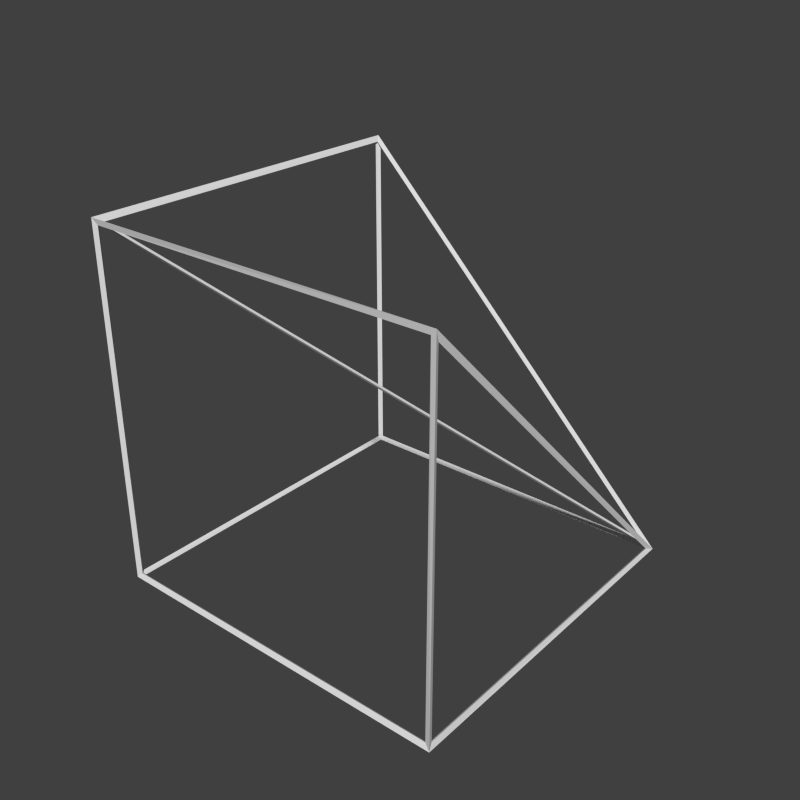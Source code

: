 # Source: slantCornerIn.blend  (saved by Blender 2.71.0; exported with 4.5.12 LTS)
import bpy
from mathutils import Matrix  # noqa: F401  (used for matrix-valued properties, if any)

bpy.ops.wm.read_factory_settings(use_empty=True)
scene = bpy.context.scene
scene.name = 'Scene'

# ---- collections
col_collection_1 = bpy.data.collections.new('Collection 1'); scene.collection.children.link(col_collection_1)

# ---- materials (node trees are filled in below, after node groups)
mat_material = bpy.data.materials.new('Material')
mat_material.alpha_threshold = 0.0
mat_material.use_transparent_shadow = False
mat_material.roughness = 0.5
mat_material.specular_intensity = 0.0
mat_material.line_color = (0.0, 0.0, 0.0, 1.0)
mat_material_001 = bpy.data.materials.new('Material.001')
mat_material_001.alpha_threshold = 0.0
mat_material_001.use_transparent_shadow = False
mat_material_001.roughness = 0.5
mat_material_001.specular_intensity = 0.0
mat_material_001.line_color = (0.0, 0.0, 0.0, 1.0)

# ---- material node trees

# ---- world
world_world = bpy.data.worlds.new('World'); scene.world = world_world
world_world.color = (0.05088, 0.05088, 0.05088)
world_world.use_sun_shadow = False
world_world.sun_shadow_jitter_overblur = 0.0
world_world.cycles.sampling_method = 'MANUAL'
world_world.cycles.sample_map_resolution = 256

# ---- meshes
me_cube = bpy.data.meshes.new('Cube')
me_cube.from_pydata([(0.5, 0.5, -0.5), (0.5, -0.5, -0.5), (-0.5, -0.5, -0.5), (-0.5, 0.5, -0.5), (0.5, -0.5, 0.5), (-0.5, -0.5, 0.5), (-0.5, 0.5, 0.5)], [], [(0, 1, 2, 3), (2, 1, 4, 5), (3, 2, 5, 6), (0, 6, 5), (0, 4, 1), (4, 0, 5), (6, 0, 3)])
_uv = me_cube.uv_layers.new(name='UVMap')
_uv.uv.foreach_set('vector', [1.0, -2.384e-07, -4.768e-07, 5.662e-07, 4.768e-07, 1.0, 1.0, 1.0, -5.96e-08, 5.96e-08, 1.0, 5.96e-08, 1.0, 1.0, -1.788e-07, 1.0, -5.96e-08, 3.576e-07, 7.153e-07, 1.0, 1.0, 1.0, 1.0, -1.788e-07, 1.0, -4.768e-07, 1.0, 1.0, 4.172e-07, 1.0, 1.0, 5.96e-08, -2.98e-07, 1.0, 5.96e-08, 5.96e-08, 7.749e-07, 1.0, -8.345e-07, 4.768e-07, 1.0, 1.0, 0.9999, 0.9999, 9.954e-05, 0.0001004, 0.9999, 9.948e-05])
me_cube.materials.append(mat_material)
me_cube.use_remesh_preserve_volume = False
me_cube.use_remesh_preserve_attributes = False
me_cube.use_mirror_vertex_groups = False
me_cube.update()
me_cube_001 = bpy.data.meshes.new('Cube.001')
me_cube_001.from_pydata([(0.4934, 0.4934, -0.4962), (0.5066, 0.5066, -0.5038), (0.4942, -0.4942, -0.4942), (0.5058, -0.5058, -0.5058), (-0.4942, -0.4942, -0.4942), (-0.5058, -0.5058, -0.5058), (-0.4942, 0.4942, -0.4942), (-0.5058, 0.5058, -0.5058), (0.4945, -0.4968, 0.4923), (0.5055, -0.5032, 0.5077), (-0.4952, -0.4952, 0.4927), (-0.5048, -0.5048, 0.5073), (-0.4968, 0.4945, 0.4923), (-0.5032, 0.5055, 0.5077), (0.49, 0.49, -0.5), (0.49, -0.49, -0.5), (-0.49, -0.49, -0.5), (-0.49, 0.49, -0.5), (-0.49, -0.5, -0.49), (0.49, -0.5, -0.49), (0.49, -0.5, 0.49), (-0.49, -0.5, 0.49), (-0.5, 0.49, -0.49), (-0.5, -0.49, -0.49), (-0.5, -0.49, 0.49), (-0.5, 0.49, 0.49), (0.4778, 0.49, -0.4778), (-0.4929, 0.49, 0.4929), (-0.4929, -0.4807, 0.4929), (0.5, 0.4759, -0.49), (0.5, -0.49, 0.4759), (0.5, -0.49, -0.49), (0.49, -0.4929, 0.4929), (0.49, 0.4778, -0.4778), (-0.4807, -0.4929, 0.4929), (-0.49, 0.5, 0.4759), (0.4759, 0.5, -0.49), (-0.49, 0.5, -0.49)], [], [(14, 15, 2, 0), (15, 14, 1, 3), (15, 16, 4, 2), (16, 15, 3, 5), (16, 17, 6, 4), (17, 16, 5, 7), (17, 14, 0, 6), (14, 17, 7, 1), (18, 19, 2, 4), (19, 18, 5, 3), (19, 20, 8, 2), (20, 19, 3, 9), (20, 21, 10, 8), (21, 20, 9, 11), (21, 18, 4, 10), (18, 21, 11, 5), (22, 23, 4, 6), (23, 22, 7, 5), (23, 24, 10, 4), (24, 23, 5, 11), (24, 25, 12, 10), (25, 24, 11, 13), (25, 22, 6, 12), (22, 25, 13, 7), (26, 27, 12, 0), (27, 26, 1, 13), (27, 28, 10, 12), (28, 27, 13, 11), (28, 26, 0, 10), (26, 28, 11, 1), (29, 30, 8, 0), (30, 29, 1, 9), (30, 31, 2, 8), (31, 30, 9, 3), (31, 29, 0, 2), (29, 31, 3, 1), (32, 33, 0, 8), (33, 32, 9, 1), (33, 34, 10, 0), (34, 33, 1, 11), (34, 32, 8, 10), (32, 34, 11, 9), (35, 36, 0, 12), (36, 35, 13, 1), (36, 37, 6, 0), (37, 36, 1, 7), (37, 35, 12, 6), (35, 37, 7, 13)])
_uv = me_cube_001.uv_layers.new(name='UVMap')
_uv.uv.foreach_set('vector', [1.0, 1.0, 1.0, 5.96e-08, 1.0, 5.96e-08, 1.0, 1.0, 1.0, 5.96e-08, 1.0, 1.0, 1.0, 1.0, 1.0, 5.96e-08, 1.0, 5.96e-08, -5.96e-08, 1.788e-07, -5.96e-08, 1.788e-07, 1.0, 5.96e-08, -5.96e-08, 1.788e-07, 1.0, 5.96e-08, 1.0, 5.96e-08, -5.96e-08, 1.788e-07, -5.96e-08, 1.788e-07, 2.384e-07, 1.0, 2.384e-07, 1.0, -5.96e-08, 1.788e-07, 2.384e-07, 1.0, -5.96e-08, 1.788e-07, -5.96e-08, 1.788e-07, 2.384e-07, 1.0, 2.384e-07, 1.0, 1.0, 1.0, 1.0, 1.0, 2.384e-07, 1.0, 1.0, 1.0, 2.384e-07, 1.0, 2.384e-07, 1.0, 1.0, 1.0, -5.96e-08, 5.96e-08, 1.0, 5.96e-08, 1.0, 5.96e-08, -5.96e-08, 5.96e-08, 1.0, 5.96e-08, -5.96e-08, 5.96e-08, -5.96e-08, 5.96e-08, 1.0, 5.96e-08, 1.0, 5.96e-08, 1.0, 1.0, 1.0, 1.0, 1.0, 5.96e-08, 1.0, 1.0, 1.0, 5.96e-08, 1.0, 5.96e-08, 1.0, 1.0, 1.0, 1.0, -1.788e-07, 1.0, -1.788e-07, 1.0, 1.0, 1.0, -1.788e-07, 1.0, 1.0, 1.0, 1.0, 1.0, -1.788e-07, 1.0, -1.788e-07, 1.0, -5.96e-08, 5.96e-08, -5.96e-08, 5.96e-08, -1.788e-07, 1.0, -5.96e-08, 5.96e-08, -1.788e-07, 1.0, -1.788e-07, 1.0, -5.96e-08, 5.96e-08, 1.0, 5.96e-08, 1.788e-07, 5.96e-08, 1.788e-07, 5.96e-08, 1.0, 5.96e-08, 1.788e-07, 5.96e-08, 1.0, 5.96e-08, 1.0, 5.96e-08, 1.788e-07, 5.96e-08, 1.788e-07, 5.96e-08, 1.788e-07, 1.0, 1.788e-07, 1.0, 1.788e-07, 5.96e-08, 1.788e-07, 1.0, 1.788e-07, 5.96e-08, 1.788e-07, 5.96e-08, 1.788e-07, 1.0, 1.788e-07, 1.0, 1.0, 1.0, 1.0, 1.0, 1.788e-07, 1.0, 1.0, 1.0, 1.788e-07, 1.0, 1.788e-07, 1.0, 1.0, 1.0, 1.0, 1.0, 1.0, 5.96e-08, 1.0, 5.96e-08, 1.0, 1.0, 1.0, 5.96e-08, 1.0, 1.0, 1.0, 1.0, 1.0, 5.96e-08, 1.0, 1.0, 5.96e-08, 1.0, 5.96e-08, 1.0, 1.0, 1.0, 5.96e-08, 1.0, 1.0, 1.0, 1.0, 1.0, 5.96e-08, 1.0, 5.96e-08, 1.0, -1.788e-07, 1.788e-07, -1.788e-07, 1.788e-07, 5.96e-08, 1.0, -1.788e-07, 1.788e-07, 5.96e-08, 1.0, 5.96e-08, 1.0, -1.788e-07, 1.788e-07, -1.788e-07, 1.788e-07, 1.0, 1.0, 1.0, 1.0, -1.788e-07, 1.788e-07, 1.0, 1.0, -1.788e-07, 1.788e-07, -1.788e-07, 1.788e-07, 1.0, 1.0, 1.0, 5.96e-08, -2.98e-07, 1.0, -2.98e-07, 1.0, 1.0, 5.96e-08, -2.98e-07, 1.0, 1.0, 5.96e-08, 1.0, 5.96e-08, -2.98e-07, 1.0, -2.98e-07, 1.0, 5.96e-08, 5.96e-08, 5.96e-08, 5.96e-08, -2.98e-07, 1.0, 5.96e-08, 5.96e-08, -2.98e-07, 1.0, -2.98e-07, 1.0, 5.96e-08, 5.96e-08, 5.96e-08, 5.96e-08, 1.0, 5.96e-08, 1.0, 5.96e-08, 5.96e-08, 5.96e-08, 1.0, 5.96e-08, 5.96e-08, 5.96e-08, 5.96e-08, 5.96e-08, 1.0, 5.96e-08, 1.0, -2.98e-07, 1.0, 1.0, 1.0, 1.0, 1.0, -2.98e-07, 1.0, 1.0, 1.0, -2.98e-07, 1.0, -2.98e-07, 1.0, 1.0, 1.0, 1.0, -1.788e-07, 1.788e-07, -1.788e-07, 1.788e-07, 1.0, 1.0, -1.788e-07, 1.788e-07, 1.0, 1.0, 1.0, 1.0, -1.788e-07, 1.788e-07, -1.788e-07, 1.788e-07, 1.0, -2.98e-07, 1.0, -2.98e-07, -1.788e-07, 1.788e-07, 1.0, -2.98e-07, -1.788e-07, 1.788e-07, -1.788e-07, 1.788e-07, 1.0, -2.98e-07, 5.96e-08, 1.0, 1.0, 5.96e-08, 1.0, 5.96e-08, 5.96e-08, 1.0, 1.0, 5.96e-08, 5.96e-08, 1.0, 5.96e-08, 1.0, 1.0, 5.96e-08, 1.0, 5.96e-08, 2.384e-07, 5.96e-08, 2.384e-07, 5.96e-08, 1.0, 5.96e-08, 2.384e-07, 5.96e-08, 1.0, 5.96e-08, 1.0, 5.96e-08, 2.384e-07, 5.96e-08, 2.384e-07, 5.96e-08, 5.96e-08, 1.0, 5.96e-08, 1.0, 2.384e-07, 5.96e-08, 5.96e-08, 1.0, 2.384e-07, 5.96e-08, 2.384e-07, 5.96e-08, 5.96e-08, 1.0])
me_cube_001.materials.append(mat_material_001)
me_cube_001.use_remesh_preserve_volume = False
me_cube_001.use_remesh_preserve_attributes = False
me_cube_001.use_mirror_vertex_groups = False
me_cube_001.update()

# ---- objects
ob_shape = bpy.data.objects.new('Shape', me_cube)
ob_wireframe = bpy.data.objects.new('WireFrame', me_cube_001)
ob_camera = bpy.data.objects.new('Camera', None)

# ---- transforms, parenting, visibility, modifiers, constraints
ob_shape.location = (0.0, 0.0, 0.0)
ob_shape.lock_rotations_4d = False
ob_shape.empty_display_type = 'ARROWS'
ob_shape.hide_render = True
ob_shape.lineart.crease_threshold = 0.0
ob_wireframe.location = (0.0, 0.0, 0.0)
ob_wireframe.lock_rotations_4d = False
ob_wireframe.empty_display_type = 'ARROWS'
ob_wireframe.lineart.crease_threshold = 0.0
ob_camera.location = (0.0, 0.0, 0.0)

# ---- collection membership
col_collection_1.objects.link(ob_shape)
col_collection_1.objects.link(ob_wireframe)
col_collection_1.objects.link(ob_camera)

# ---- scene / render settings (as saved in the file)
scene.camera = ob_camera
scene.frame_start = 1; scene.frame_end = 250; scene.frame_set(1)
scene.render.engine = 'BLENDER_EEVEE_NEXT'
scene.render.resolution_x = 128
scene.render.resolution_y = 128
scene.render.dither_intensity = 0.0
scene.render.film_transparent = True
scene.cycles.use_denoising = False
scene.cycles.samples = 10
scene.cycles.sampling_pattern = 'TABULATED_SOBOL'
scene.cycles.light_sampling_threshold = 0.0
scene.cycles.use_adaptive_sampling = False
scene.cycles.use_light_tree = False
scene.cycles.blur_glossy = 0.0
scene.cycles.volume_bounces = 1
scene.cycles.pixel_filter_type = 'GAUSSIAN'
scene.cycles.sample_clamp_indirect = 0.0
scene.view_settings.view_transform = 'Standard'
bpy.context.view_layer.update()

# ---- added for rendering (the .blend has no active camera and no usable light): camera, sun
cam_auto = bpy.data.cameras.new('AutoCamera')
cam_auto.lens = 50.0
cam_auto.sensor_width = 36.0
cam_auto.clip_end = 1000.0
ob_auto_camera = bpy.data.objects.new('AutoCamera', cam_auto)
scene.collection.objects.link(ob_auto_camera)
ob_auto_camera.location = (1.62331, -1.94711, 1.29932)
ob_auto_camera.rotation_euler = (1.09748, -7.21219e-08, 0.694738)
scene.camera = ob_auto_camera
light_auto_sun = bpy.data.lights.new('AutoSun', 'SUN')
light_auto_sun.energy = 3.0
light_auto_sun.angle = 0.0523599
ob_auto_sun = bpy.data.objects.new('AutoSun', light_auto_sun)
scene.collection.objects.link(ob_auto_sun)
ob_auto_sun.rotation_euler = (0.872665, 0.174533, 0.523599)
bpy.context.view_layer.update()
